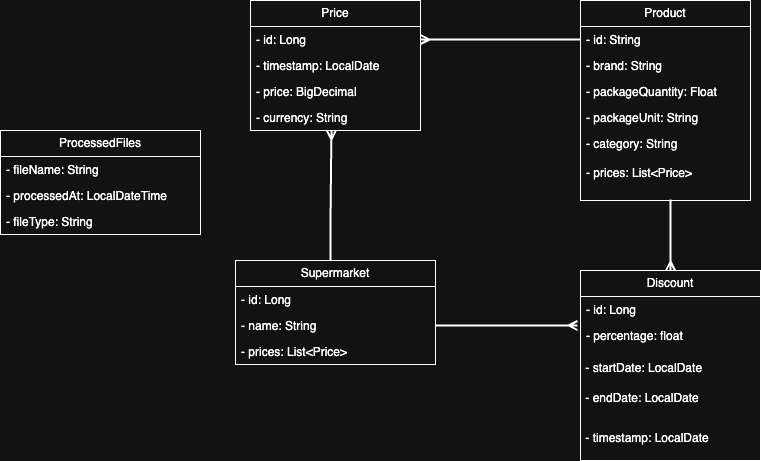

The diagram above was exported from draw.io. Its source (the exported page's mxGraphModel, read from the mxfile embedded in the PNG):
<mxGraphModel dx="1760" dy="527" grid="1" gridSize="10" guides="1" tooltips="1" connect="1" arrows="1" fold="1" page="1" pageScale="1" pageWidth="827" pageHeight="1169" math="0" shadow="0">
  <root>
    <mxCell id="0" />
    <mxCell id="1" parent="0" />
    <mxCell id="kNzMkgMDfoaOUrHLTIl1-1" value="Product" style="swimlane;fontStyle=0;childLayout=stackLayout;horizontal=1;startSize=26;fillColor=none;horizontalStack=0;resizeParent=1;resizeParentMax=0;resizeLast=0;collapsible=1;marginBottom=0;whiteSpace=wrap;html=1;" parent="1" vertex="1">
      <mxGeometry x="570" y="40" width="170" height="200" as="geometry" />
    </mxCell>
    <mxCell id="kNzMkgMDfoaOUrHLTIl1-2" value="- id: String" style="text;strokeColor=none;fillColor=none;align=left;verticalAlign=top;spacingLeft=4;spacingRight=4;overflow=hidden;rotatable=0;points=[[0,0.5],[1,0.5]];portConstraint=eastwest;whiteSpace=wrap;html=1;" parent="kNzMkgMDfoaOUrHLTIl1-1" vertex="1">
      <mxGeometry y="26" width="170" height="26" as="geometry" />
    </mxCell>
    <mxCell id="kNzMkgMDfoaOUrHLTIl1-17" value="- brand: String" style="text;strokeColor=none;fillColor=none;align=left;verticalAlign=top;spacingLeft=4;spacingRight=4;overflow=hidden;rotatable=0;points=[[0,0.5],[1,0.5]];portConstraint=eastwest;whiteSpace=wrap;html=1;" parent="kNzMkgMDfoaOUrHLTIl1-1" vertex="1">
      <mxGeometry y="52" width="170" height="26" as="geometry" />
    </mxCell>
    <mxCell id="kNzMkgMDfoaOUrHLTIl1-19" value="- packageQuantity: Float" style="text;strokeColor=none;fillColor=none;align=left;verticalAlign=top;spacingLeft=4;spacingRight=4;overflow=hidden;rotatable=0;points=[[0,0.5],[1,0.5]];portConstraint=eastwest;whiteSpace=wrap;html=1;" parent="kNzMkgMDfoaOUrHLTIl1-1" vertex="1">
      <mxGeometry y="78" width="170" height="26" as="geometry" />
    </mxCell>
    <mxCell id="kNzMkgMDfoaOUrHLTIl1-21" value="- packageUnit: String" style="text;strokeColor=none;fillColor=none;align=left;verticalAlign=top;spacingLeft=4;spacingRight=4;overflow=hidden;rotatable=0;points=[[0,0.5],[1,0.5]];portConstraint=eastwest;whiteSpace=wrap;html=1;" parent="kNzMkgMDfoaOUrHLTIl1-1" vertex="1">
      <mxGeometry y="104" width="170" height="26" as="geometry" />
    </mxCell>
    <mxCell id="kNzMkgMDfoaOUrHLTIl1-4" value="- category: String&lt;div&gt;&lt;br&gt;&lt;/div&gt;&lt;div&gt;- prices: List&amp;lt;Price&amp;gt;&lt;/div&gt;" style="text;strokeColor=none;fillColor=none;align=left;verticalAlign=top;spacingLeft=4;spacingRight=4;overflow=hidden;rotatable=0;points=[[0,0.5],[1,0.5]];portConstraint=eastwest;whiteSpace=wrap;html=1;" parent="kNzMkgMDfoaOUrHLTIl1-1" vertex="1">
      <mxGeometry y="130" width="170" height="70" as="geometry" />
    </mxCell>
    <mxCell id="kNzMkgMDfoaOUrHLTIl1-9" value="Supermarket" style="swimlane;fontStyle=0;childLayout=stackLayout;horizontal=1;startSize=26;fillColor=none;horizontalStack=0;resizeParent=1;resizeParentMax=0;resizeLast=0;collapsible=1;marginBottom=0;whiteSpace=wrap;html=1;" parent="1" vertex="1">
      <mxGeometry x="225" y="300" width="200" height="104" as="geometry" />
    </mxCell>
    <mxCell id="kNzMkgMDfoaOUrHLTIl1-10" value="- id: Long" style="text;strokeColor=none;fillColor=none;align=left;verticalAlign=top;spacingLeft=4;spacingRight=4;overflow=hidden;rotatable=0;points=[[0,0.5],[1,0.5]];portConstraint=eastwest;whiteSpace=wrap;html=1;" parent="kNzMkgMDfoaOUrHLTIl1-9" vertex="1">
      <mxGeometry y="26" width="200" height="26" as="geometry" />
    </mxCell>
    <mxCell id="kNzMkgMDfoaOUrHLTIl1-11" value="- name: String" style="text;strokeColor=none;fillColor=none;align=left;verticalAlign=top;spacingLeft=4;spacingRight=4;overflow=hidden;rotatable=0;points=[[0,0.5],[1,0.5]];portConstraint=eastwest;whiteSpace=wrap;html=1;" parent="kNzMkgMDfoaOUrHLTIl1-9" vertex="1">
      <mxGeometry y="52" width="200" height="26" as="geometry" />
    </mxCell>
    <mxCell id="kNzMkgMDfoaOUrHLTIl1-12" value="- prices: List&amp;lt;Price&amp;gt;" style="text;strokeColor=none;fillColor=none;align=left;verticalAlign=top;spacingLeft=4;spacingRight=4;overflow=hidden;rotatable=0;points=[[0,0.5],[1,0.5]];portConstraint=eastwest;whiteSpace=wrap;html=1;" parent="kNzMkgMDfoaOUrHLTIl1-9" vertex="1">
      <mxGeometry y="78" width="200" height="26" as="geometry" />
    </mxCell>
    <mxCell id="GD3cBfGU3wbXFI0RZkRn-17" style="edgeStyle=orthogonalEdgeStyle;rounded=0;orthogonalLoop=1;jettySize=auto;html=1;exitX=0.529;exitY=0.986;exitDx=0;exitDy=0;entryX=0.5;entryY=0;entryDx=0;entryDy=0;exitPerimeter=0;strokeWidth=2;endArrow=ERmany;endFill=0;" parent="1" source="kNzMkgMDfoaOUrHLTIl1-4" target="kNzMkgMDfoaOUrHLTIl1-13" edge="1">
      <mxGeometry relative="1" as="geometry">
        <mxPoint x="660" y="250" as="sourcePoint" />
      </mxGeometry>
    </mxCell>
    <mxCell id="kNzMkgMDfoaOUrHLTIl1-13" value="Discount" style="swimlane;fontStyle=0;childLayout=stackLayout;horizontal=1;startSize=26;fillColor=none;horizontalStack=0;resizeParent=1;resizeParentMax=0;resizeLast=0;collapsible=1;marginBottom=0;whiteSpace=wrap;html=1;" parent="1" vertex="1">
      <mxGeometry x="570" y="310" width="180" height="190" as="geometry" />
    </mxCell>
    <mxCell id="kNzMkgMDfoaOUrHLTIl1-14" value="- id: Long" style="text;strokeColor=none;fillColor=none;align=left;verticalAlign=top;spacingLeft=4;spacingRight=4;overflow=hidden;rotatable=0;points=[[0,0.5],[1,0.5]];portConstraint=eastwest;whiteSpace=wrap;html=1;" parent="kNzMkgMDfoaOUrHLTIl1-13" vertex="1">
      <mxGeometry y="26" width="180" height="26" as="geometry" />
    </mxCell>
    <mxCell id="kNzMkgMDfoaOUrHLTIl1-16" value="- percentage: float" style="text;strokeColor=none;fillColor=none;align=left;verticalAlign=top;spacingLeft=4;spacingRight=4;overflow=hidden;rotatable=0;points=[[0,0.5],[1,0.5]];portConstraint=eastwest;whiteSpace=wrap;html=1;" parent="kNzMkgMDfoaOUrHLTIl1-13" vertex="1">
      <mxGeometry y="52" width="180" height="32" as="geometry" />
    </mxCell>
    <mxCell id="kNzMkgMDfoaOUrHLTIl1-32" value=" - startDate: LocalDate" style="text;whiteSpace=wrap;" parent="kNzMkgMDfoaOUrHLTIl1-13" vertex="1">
      <mxGeometry y="84" width="180" height="30" as="geometry" />
    </mxCell>
    <mxCell id="GD3cBfGU3wbXFI0RZkRn-3" value=" - endDate: LocalDate" style="text;whiteSpace=wrap;" parent="kNzMkgMDfoaOUrHLTIl1-13" vertex="1">
      <mxGeometry y="114" width="180" height="40" as="geometry" />
    </mxCell>
    <mxCell id="kNzMkgMDfoaOUrHLTIl1-33" value=" - timestamp: LocalDate" style="text;whiteSpace=wrap;" parent="kNzMkgMDfoaOUrHLTIl1-13" vertex="1">
      <mxGeometry y="154" width="180" height="36" as="geometry" />
    </mxCell>
    <mxCell id="kNzMkgMDfoaOUrHLTIl1-25" value="Price" style="swimlane;fontStyle=0;childLayout=stackLayout;horizontal=1;startSize=26;fillColor=none;horizontalStack=0;resizeParent=1;resizeParentMax=0;resizeLast=0;collapsible=1;marginBottom=0;whiteSpace=wrap;html=1;" parent="1" vertex="1">
      <mxGeometry x="240" y="40" width="170" height="130" as="geometry" />
    </mxCell>
    <mxCell id="kNzMkgMDfoaOUrHLTIl1-26" value="- id: Long" style="text;strokeColor=none;fillColor=none;align=left;verticalAlign=top;spacingLeft=4;spacingRight=4;overflow=hidden;rotatable=0;points=[[0,0.5],[1,0.5]];portConstraint=eastwest;whiteSpace=wrap;html=1;" parent="kNzMkgMDfoaOUrHLTIl1-25" vertex="1">
      <mxGeometry y="26" width="170" height="26" as="geometry" />
    </mxCell>
    <mxCell id="kNzMkgMDfoaOUrHLTIl1-27" value="- timestamp: LocalDate" style="text;strokeColor=none;fillColor=none;align=left;verticalAlign=top;spacingLeft=4;spacingRight=4;overflow=hidden;rotatable=0;points=[[0,0.5],[1,0.5]];portConstraint=eastwest;whiteSpace=wrap;html=1;" parent="kNzMkgMDfoaOUrHLTIl1-25" vertex="1">
      <mxGeometry y="52" width="170" height="26" as="geometry" />
    </mxCell>
    <mxCell id="kNzMkgMDfoaOUrHLTIl1-29" value="- price: BigDecimal" style="text;strokeColor=none;fillColor=none;align=left;verticalAlign=top;spacingLeft=4;spacingRight=4;overflow=hidden;rotatable=0;points=[[0,0.5],[1,0.5]];portConstraint=eastwest;whiteSpace=wrap;html=1;" parent="kNzMkgMDfoaOUrHLTIl1-25" vertex="1">
      <mxGeometry y="78" width="170" height="26" as="geometry" />
    </mxCell>
    <mxCell id="kNzMkgMDfoaOUrHLTIl1-30" value="- currency: String" style="text;strokeColor=none;fillColor=none;align=left;verticalAlign=top;spacingLeft=4;spacingRight=4;overflow=hidden;rotatable=0;points=[[0,0.5],[1,0.5]];portConstraint=eastwest;whiteSpace=wrap;html=1;" parent="kNzMkgMDfoaOUrHLTIl1-25" vertex="1">
      <mxGeometry y="104" width="170" height="26" as="geometry" />
    </mxCell>
    <mxCell id="GD3cBfGU3wbXFI0RZkRn-5" value="ProcessedFiles" style="swimlane;fontStyle=0;childLayout=stackLayout;horizontal=1;startSize=26;fillColor=none;horizontalStack=0;resizeParent=1;resizeParentMax=0;resizeLast=0;collapsible=1;marginBottom=0;whiteSpace=wrap;html=1;" parent="1" vertex="1">
      <mxGeometry x="-10" y="170" width="200" height="104" as="geometry" />
    </mxCell>
    <mxCell id="GD3cBfGU3wbXFI0RZkRn-6" value="- fileName: String" style="text;strokeColor=none;fillColor=none;align=left;verticalAlign=top;spacingLeft=4;spacingRight=4;overflow=hidden;rotatable=0;points=[[0,0.5],[1,0.5]];portConstraint=eastwest;whiteSpace=wrap;html=1;" parent="GD3cBfGU3wbXFI0RZkRn-5" vertex="1">
      <mxGeometry y="26" width="200" height="26" as="geometry" />
    </mxCell>
    <mxCell id="GD3cBfGU3wbXFI0RZkRn-7" value="- processedAt: LocalDateTime" style="text;strokeColor=none;fillColor=none;align=left;verticalAlign=top;spacingLeft=4;spacingRight=4;overflow=hidden;rotatable=0;points=[[0,0.5],[1,0.5]];portConstraint=eastwest;whiteSpace=wrap;html=1;" parent="GD3cBfGU3wbXFI0RZkRn-5" vertex="1">
      <mxGeometry y="52" width="200" height="26" as="geometry" />
    </mxCell>
    <mxCell id="GD3cBfGU3wbXFI0RZkRn-8" value="- fileType: String" style="text;strokeColor=none;fillColor=none;align=left;verticalAlign=top;spacingLeft=4;spacingRight=4;overflow=hidden;rotatable=0;points=[[0,0.5],[1,0.5]];portConstraint=eastwest;whiteSpace=wrap;html=1;" parent="GD3cBfGU3wbXFI0RZkRn-5" vertex="1">
      <mxGeometry y="78" width="200" height="26" as="geometry" />
    </mxCell>
    <mxCell id="GD3cBfGU3wbXFI0RZkRn-9" style="edgeStyle=orthogonalEdgeStyle;rounded=0;orthogonalLoop=1;jettySize=auto;html=1;exitX=0;exitY=0.5;exitDx=0;exitDy=0;entryX=1;entryY=0.5;entryDx=0;entryDy=0;endArrow=ERmany;endFill=0;strokeWidth=2;" parent="1" source="kNzMkgMDfoaOUrHLTIl1-2" target="kNzMkgMDfoaOUrHLTIl1-26" edge="1">
      <mxGeometry relative="1" as="geometry" />
    </mxCell>
    <mxCell id="GD3cBfGU3wbXFI0RZkRn-10" style="edgeStyle=orthogonalEdgeStyle;rounded=0;orthogonalLoop=1;jettySize=auto;html=1;entryX=0.476;entryY=1;entryDx=0;entryDy=0;entryPerimeter=0;strokeWidth=2;endArrow=ERmany;endFill=0;" parent="1" target="kNzMkgMDfoaOUrHLTIl1-30" edge="1">
      <mxGeometry relative="1" as="geometry">
        <mxPoint x="320" y="300" as="sourcePoint" />
        <Array as="points">
          <mxPoint x="320" y="260" />
        </Array>
      </mxGeometry>
    </mxCell>
    <mxCell id="GD3cBfGU3wbXFI0RZkRn-15" style="edgeStyle=orthogonalEdgeStyle;rounded=0;orthogonalLoop=1;jettySize=auto;html=1;exitX=1;exitY=0.5;exitDx=0;exitDy=0;entryX=-0.017;entryY=0.094;entryDx=0;entryDy=0;entryPerimeter=0;strokeWidth=2;endArrow=ERmany;endFill=0;" parent="1" source="kNzMkgMDfoaOUrHLTIl1-11" target="kNzMkgMDfoaOUrHLTIl1-16" edge="1">
      <mxGeometry relative="1" as="geometry" />
    </mxCell>
  </root>
</mxGraphModel>